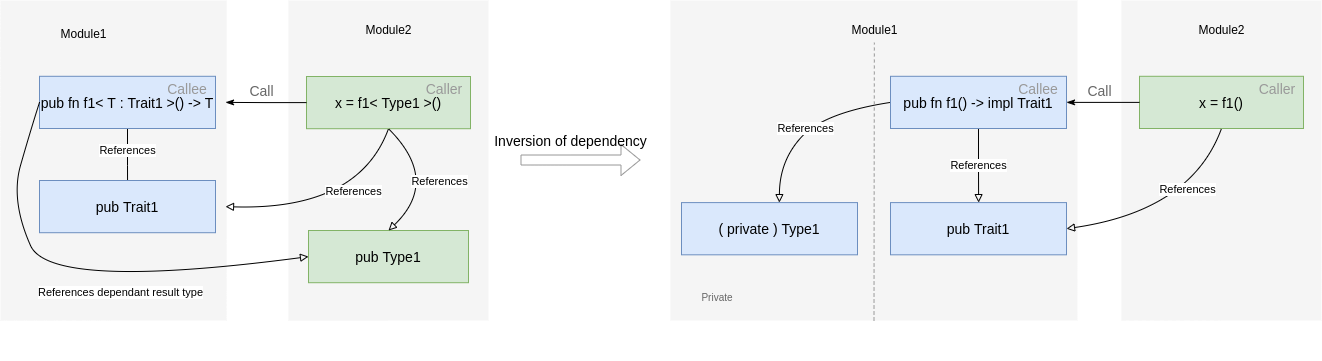

The diagram above was exported from draw.io. Its source (the exported page's mxGraphModel, read from the mxfile embedded in the PNG):
<mxGraphModel dx="2228" dy="743" grid="1" gridSize="10" guides="1" tooltips="1" connect="1" arrows="1" fold="1" page="1" pageScale="1" pageWidth="850" pageHeight="1100" math="0" shadow="0" extFonts="Permanent Marker^https://fonts.googleapis.com/css?family=Permanent+Marker">
  <root>
    <mxCell id="0" />
    <mxCell id="1" parent="0" />
    <mxCell id="jwBYByA6WCBKw2DRyLIt-15" value="" style="group" vertex="1" connectable="0" parent="1">
      <mxGeometry x="671" y="80" width="200" height="320" as="geometry" />
    </mxCell>
    <mxCell id="jwBYByA6WCBKw2DRyLIt-16" value="" style="rounded=0;whiteSpace=wrap;html=1;fillColor=#f5f5f5;fontColor=#333333;strokeColor=none;" vertex="1" parent="jwBYByA6WCBKw2DRyLIt-15">
      <mxGeometry width="200" height="320" as="geometry" />
    </mxCell>
    <mxCell id="jwBYByA6WCBKw2DRyLIt-17" value="Module2" style="text;html=1;strokeColor=none;fillColor=none;align=center;verticalAlign=middle;whiteSpace=wrap;rounded=0;" vertex="1" parent="jwBYByA6WCBKw2DRyLIt-15">
      <mxGeometry x="62.5" y="16.842105263157894" width="75" height="25.263157894736842" as="geometry" />
    </mxCell>
    <mxCell id="jwBYByA6WCBKw2DRyLIt-43" value="x = f1()" style="rounded=0;whiteSpace=wrap;html=1;fontSize=14;fillColor=#d5e8d4;strokeColor=#82b366;" vertex="1" parent="jwBYByA6WCBKw2DRyLIt-15">
      <mxGeometry x="18" y="75.79" width="164" height="52.208000000000006" as="geometry" />
    </mxCell>
    <mxCell id="jwBYByA6WCBKw2DRyLIt-60" value="&lt;font color=&quot;#999999&quot;&gt;Caller&lt;/font&gt;" style="text;html=1;strokeColor=none;fillColor=none;align=center;verticalAlign=middle;whiteSpace=wrap;rounded=0;fontSize=14;fontColor=#666666;" vertex="1" parent="jwBYByA6WCBKw2DRyLIt-15">
      <mxGeometry x="130" y="75.79" width="52" height="24.21" as="geometry" />
    </mxCell>
    <mxCell id="jwBYByA6WCBKw2DRyLIt-14" value="" style="group" vertex="1" connectable="0" parent="1">
      <mxGeometry x="231" y="80" width="440" height="320" as="geometry" />
    </mxCell>
    <mxCell id="jwBYByA6WCBKw2DRyLIt-11" value="" style="rounded=0;whiteSpace=wrap;html=1;fillColor=#f5f5f5;fontColor=#333333;strokeColor=none;" vertex="1" parent="jwBYByA6WCBKw2DRyLIt-14">
      <mxGeometry x="-11" width="406.99999999999994" height="320" as="geometry" />
    </mxCell>
    <mxCell id="jwBYByA6WCBKw2DRyLIt-13" value="Module1" style="text;html=1;strokeColor=none;fillColor=none;align=center;verticalAlign=middle;whiteSpace=wrap;rounded=0;" vertex="1" parent="jwBYByA6WCBKw2DRyLIt-14">
      <mxGeometry x="120.54794520547945" y="16.84210526315789" width="144.65753424657532" height="25.263157894736842" as="geometry" />
    </mxCell>
    <mxCell id="jwBYByA6WCBKw2DRyLIt-9" value="References" style="edgeStyle=orthogonalEdgeStyle;rounded=0;orthogonalLoop=1;jettySize=auto;html=1;startArrow=none;startFill=0;endArrow=block;endFill=0;exitX=0.5;exitY=1;exitDx=0;exitDy=0;" edge="1" parent="jwBYByA6WCBKw2DRyLIt-14" source="jwBYByA6WCBKw2DRyLIt-37">
      <mxGeometry relative="1" as="geometry">
        <mxPoint x="327.25" y="151.57894736842098" as="sourcePoint" />
        <mxPoint x="297.1099999999999" y="202.10526315789468" as="targetPoint" />
      </mxGeometry>
    </mxCell>
    <mxCell id="jwBYByA6WCBKw2DRyLIt-30" value="References&lt;br&gt;" style="curved=1;endArrow=none;html=1;rounded=0;entryX=0;entryY=0.5;entryDx=0;entryDy=0;endFill=0;startArrow=block;startFill=0;exitX=0.5;exitY=0;exitDx=0;exitDy=0;" edge="1" parent="jwBYByA6WCBKw2DRyLIt-14" target="jwBYByA6WCBKw2DRyLIt-37">
      <mxGeometry x="-0.0533" y="3" width="50" height="50" relative="1" as="geometry">
        <mxPoint x="97.91341184010234" y="202.10526315789468" as="sourcePoint" />
        <mxPoint x="223.01369863013716" y="75.78947368421049" as="targetPoint" />
        <Array as="points">
          <mxPoint x="97.9" y="160" />
          <mxPoint x="143" y="112" />
        </Array>
        <mxPoint as="offset" />
      </mxGeometry>
    </mxCell>
    <mxCell id="jwBYByA6WCBKw2DRyLIt-32" value="" style="endArrow=none;dashed=1;html=1;rounded=0;labelBackgroundColor=none;fontSize=10;exitX=0.5;exitY=1;exitDx=0;exitDy=0;strokeColor=#999999;" edge="1" parent="jwBYByA6WCBKw2DRyLIt-14" source="jwBYByA6WCBKw2DRyLIt-11" target="jwBYByA6WCBKw2DRyLIt-13">
      <mxGeometry width="50" height="50" relative="1" as="geometry">
        <mxPoint x="192.87671232876713" y="202.10526315789474" as="sourcePoint" />
        <mxPoint x="253.15068493150685" y="160" as="targetPoint" />
      </mxGeometry>
    </mxCell>
    <mxCell id="jwBYByA6WCBKw2DRyLIt-35" value="&lt;font color=&quot;#666666&quot;&gt;Private&lt;/font&gt;" style="text;html=1;strokeColor=none;fillColor=none;align=center;verticalAlign=middle;whiteSpace=wrap;rounded=0;fontSize=10;" vertex="1" parent="jwBYByA6WCBKw2DRyLIt-14">
      <mxGeometry x="-0.001470096892758858" y="284.1236023391813" width="72.32876712328766" height="25.263157894736842" as="geometry" />
    </mxCell>
    <mxCell id="jwBYByA6WCBKw2DRyLIt-37" value="&lt;span style=&quot;color: rgb(0 , 0 , 0)&quot;&gt;pub fn f1() -&amp;gt; impl Trait1&lt;/span&gt;" style="rounded=0;whiteSpace=wrap;html=1;fontSize=14;fillColor=#dae8fc;strokeColor=#6c8ebf;" vertex="1" parent="jwBYByA6WCBKw2DRyLIt-14">
      <mxGeometry x="208.99999999999997" y="75.79199999999999" width="176" height="52.20800000000001" as="geometry" />
    </mxCell>
    <mxCell id="jwBYByA6WCBKw2DRyLIt-38" value="pub Trait1" style="rounded=0;whiteSpace=wrap;html=1;fontSize=14;fillColor=#dae8fc;strokeColor=#6c8ebf;" vertex="1" parent="jwBYByA6WCBKw2DRyLIt-14">
      <mxGeometry x="208.99999999999997" y="202.104" width="176" height="52.20800000000001" as="geometry" />
    </mxCell>
    <mxCell id="jwBYByA6WCBKw2DRyLIt-39" value="( private ) Type1" style="rounded=0;whiteSpace=wrap;html=1;fontSize=14;fillColor=#dae8fc;strokeColor=#6c8ebf;" vertex="1" parent="jwBYByA6WCBKw2DRyLIt-14">
      <mxGeometry y="202.104" width="176" height="52.20800000000001" as="geometry" />
    </mxCell>
    <mxCell id="jwBYByA6WCBKw2DRyLIt-61" value="&lt;font color=&quot;#999999&quot;&gt;Callee&lt;/font&gt;" style="text;html=1;strokeColor=none;fillColor=none;align=center;verticalAlign=middle;whiteSpace=wrap;rounded=0;fontSize=14;fontColor=#666666;" vertex="1" parent="jwBYByA6WCBKw2DRyLIt-14">
      <mxGeometry x="329.1951219512195" y="75.79000000000002" width="55.804878048780495" height="24.21" as="geometry" />
    </mxCell>
    <mxCell id="jwBYByA6WCBKw2DRyLIt-8" value="References&lt;br&gt;" style="curved=1;endArrow=none;html=1;rounded=0;entryX=0.5;entryY=1;entryDx=0;entryDy=0;endFill=0;startArrow=block;startFill=0;exitX=1;exitY=0.5;exitDx=0;exitDy=0;" edge="1" parent="1" source="jwBYByA6WCBKw2DRyLIt-38" target="jwBYByA6WCBKw2DRyLIt-43">
      <mxGeometry x="0.3567" y="11" width="50" height="50" relative="1" as="geometry">
        <mxPoint x="597.137992469759" y="380.6654405277284" as="sourcePoint" />
        <mxPoint x="750" y="288.1705263157894" as="targetPoint" />
        <Array as="points">
          <mxPoint x="741" y="290" />
        </Array>
        <mxPoint as="offset" />
      </mxGeometry>
    </mxCell>
    <mxCell id="jwBYByA6WCBKw2DRyLIt-59" value="Call" style="edgeStyle=orthogonalEdgeStyle;rounded=0;orthogonalLoop=1;jettySize=auto;html=1;labelBackgroundColor=none;fontSize=14;fontColor=#666666;startArrow=none;startFill=0;endArrow=classicThin;endFill=1;strokeColor=#000000;" edge="1" parent="1" source="jwBYByA6WCBKw2DRyLIt-43" target="jwBYByA6WCBKw2DRyLIt-37">
      <mxGeometry x="0.0975" y="-12" relative="1" as="geometry">
        <mxPoint as="offset" />
      </mxGeometry>
    </mxCell>
    <mxCell id="jwBYByA6WCBKw2DRyLIt-93" value="&lt;font color=&quot;#000000&quot;&gt;Inversion of dependency&lt;/font&gt;" style="shape=flexArrow;endArrow=classic;html=1;rounded=0;labelBackgroundColor=none;fontSize=14;fontColor=#999999;strokeColor=#999999;" edge="1" parent="1">
      <mxGeometry x="-0.1667" y="20" width="50" height="50" relative="1" as="geometry">
        <mxPoint x="70" y="239.5" as="sourcePoint" />
        <mxPoint x="190" y="239.5" as="targetPoint" />
        <mxPoint as="offset" />
      </mxGeometry>
    </mxCell>
    <mxCell id="jwBYByA6WCBKw2DRyLIt-110" value="" style="group" vertex="1" connectable="0" parent="1">
      <mxGeometry x="-162" y="80" width="200" height="360" as="geometry" />
    </mxCell>
    <mxCell id="jwBYByA6WCBKw2DRyLIt-111" value="" style="rounded=0;whiteSpace=wrap;html=1;fillColor=#f5f5f5;fontColor=#333333;strokeColor=none;" vertex="1" parent="jwBYByA6WCBKw2DRyLIt-110">
      <mxGeometry width="200" height="320" as="geometry" />
    </mxCell>
    <mxCell id="jwBYByA6WCBKw2DRyLIt-112" value="Module2" style="text;html=1;strokeColor=none;fillColor=none;align=center;verticalAlign=middle;whiteSpace=wrap;rounded=0;" vertex="1" parent="jwBYByA6WCBKw2DRyLIt-110">
      <mxGeometry x="62.5" y="16.842105263157894" width="75" height="25.263157894736842" as="geometry" />
    </mxCell>
    <mxCell id="jwBYByA6WCBKw2DRyLIt-113" value="x = f1&amp;lt; Type1 &amp;gt;()" style="rounded=0;whiteSpace=wrap;html=1;fontSize=14;fillColor=#d5e8d4;strokeColor=#82b366;" vertex="1" parent="jwBYByA6WCBKw2DRyLIt-110">
      <mxGeometry x="18" y="76" width="164" height="52.208000000000006" as="geometry" />
    </mxCell>
    <mxCell id="jwBYByA6WCBKw2DRyLIt-114" value="&lt;font color=&quot;#999999&quot;&gt;Caller&lt;/font&gt;" style="text;html=1;strokeColor=none;fillColor=none;align=center;verticalAlign=middle;whiteSpace=wrap;rounded=0;fontSize=14;fontColor=#666666;" vertex="1" parent="jwBYByA6WCBKw2DRyLIt-110">
      <mxGeometry x="130" y="75.79" width="52" height="24.21" as="geometry" />
    </mxCell>
    <mxCell id="jwBYByA6WCBKw2DRyLIt-103" value="pub Type1" style="rounded=0;whiteSpace=wrap;html=1;fontSize=14;fillColor=#d5e8d4;strokeColor=#82b366;" vertex="1" parent="jwBYByA6WCBKw2DRyLIt-110">
      <mxGeometry x="20" y="230" width="160" height="52.21" as="geometry" />
    </mxCell>
    <mxCell id="jwBYByA6WCBKw2DRyLIt-117" value="References&lt;br&gt;" style="curved=1;endArrow=none;html=1;rounded=0;entryX=0.5;entryY=1;entryDx=0;entryDy=0;endFill=0;startArrow=block;startFill=0;exitX=0.5;exitY=0;exitDx=0;exitDy=0;" edge="1" parent="jwBYByA6WCBKw2DRyLIt-110" source="jwBYByA6WCBKw2DRyLIt-103" target="jwBYByA6WCBKw2DRyLIt-113">
      <mxGeometry x="-0.0221" width="50" height="50" relative="1" as="geometry">
        <mxPoint x="-53" y="216.10799999999995" as="sourcePoint" />
        <mxPoint x="110" y="138.20800000000008" as="targetPoint" />
        <Array as="points">
          <mxPoint x="152" y="180" />
        </Array>
        <mxPoint as="offset" />
      </mxGeometry>
    </mxCell>
    <mxCell id="jwBYByA6WCBKw2DRyLIt-120" value="" style="rounded=0;whiteSpace=wrap;html=1;fillColor=#f5f5f5;fontColor=#333333;strokeColor=none;" vertex="1" parent="1">
      <mxGeometry x="-450" y="80" width="226" height="320" as="geometry" />
    </mxCell>
    <mxCell id="jwBYByA6WCBKw2DRyLIt-121" value="Module1" style="text;html=1;strokeColor=none;fillColor=none;align=center;verticalAlign=middle;whiteSpace=wrap;rounded=0;" vertex="1" parent="1">
      <mxGeometry x="-439.33205479452056" y="100.00210526315789" width="144.65753424657532" height="25.263157894736842" as="geometry" />
    </mxCell>
    <mxCell id="jwBYByA6WCBKw2DRyLIt-122" value="References" style="edgeStyle=orthogonalEdgeStyle;rounded=0;orthogonalLoop=1;jettySize=auto;html=1;startArrow=none;startFill=0;endArrow=block;endFill=0;exitX=0.5;exitY=1;exitDx=0;exitDy=0;" edge="1" parent="1" source="jwBYByA6WCBKw2DRyLIt-123">
      <mxGeometry x="-0.4071" relative="1" as="geometry">
        <mxPoint x="97.25" y="-208.42105263157902" as="sourcePoint" />
        <mxPoint x="-322.8900000000003" y="282.10526315789457" as="targetPoint" />
        <mxPoint as="offset" />
      </mxGeometry>
    </mxCell>
    <mxCell id="jwBYByA6WCBKw2DRyLIt-123" value="&lt;span style=&quot;color: rgb(0 , 0 , 0)&quot;&gt;pub fn f1&amp;lt; T : Trait1&amp;nbsp;&amp;gt;() -&amp;gt; T&lt;/span&gt;" style="rounded=0;whiteSpace=wrap;html=1;fontSize=14;fillColor=#dae8fc;strokeColor=#6c8ebf;" vertex="1" parent="1">
      <mxGeometry x="-411" y="155.79199999999997" width="176" height="52.20800000000001" as="geometry" />
    </mxCell>
    <mxCell id="jwBYByA6WCBKw2DRyLIt-124" value="pub Trait1" style="rounded=0;whiteSpace=wrap;html=1;fontSize=14;fillColor=#dae8fc;strokeColor=#6c8ebf;" vertex="1" parent="1">
      <mxGeometry x="-411" y="260.004" width="176" height="52.20800000000001" as="geometry" />
    </mxCell>
    <mxCell id="jwBYByA6WCBKw2DRyLIt-125" value="&lt;font color=&quot;#999999&quot;&gt;Callee&lt;/font&gt;" style="text;html=1;strokeColor=none;fillColor=none;align=center;verticalAlign=middle;whiteSpace=wrap;rounded=0;fontSize=14;fontColor=#666666;" vertex="1" parent="1">
      <mxGeometry x="-290.8048780487805" y="155.79000000000002" width="55.804878048780495" height="24.21" as="geometry" />
    </mxCell>
    <mxCell id="jwBYByA6WCBKw2DRyLIt-115" value="Call" style="edgeStyle=orthogonalEdgeStyle;rounded=0;orthogonalLoop=1;jettySize=auto;html=1;labelBackgroundColor=none;fontSize=14;fontColor=#666666;startArrow=none;startFill=0;endArrow=classicThin;endFill=1;strokeColor=#000000;entryX=1;entryY=0.5;entryDx=0;entryDy=0;" edge="1" parent="1" source="jwBYByA6WCBKw2DRyLIt-113">
      <mxGeometry x="0.0975" y="-12" relative="1" as="geometry">
        <mxPoint as="offset" />
        <mxPoint x="-225" y="181.89599999999996" as="targetPoint" />
      </mxGeometry>
    </mxCell>
    <mxCell id="jwBYByA6WCBKw2DRyLIt-116" value="References&lt;br&gt;" style="curved=1;endArrow=none;html=1;rounded=0;entryX=0.5;entryY=1;entryDx=0;entryDy=0;endFill=0;startArrow=block;startFill=0;exitX=1;exitY=0.5;exitDx=0;exitDy=0;" edge="1" parent="1" target="jwBYByA6WCBKw2DRyLIt-113">
      <mxGeometry x="0.3567" y="11" width="50" height="50" relative="1" as="geometry">
        <mxPoint x="-225" y="286.10799999999995" as="sourcePoint" />
        <mxPoint x="-83" y="288.1705263157894" as="targetPoint" />
        <Array as="points">
          <mxPoint x="-92" y="290" />
        </Array>
        <mxPoint as="offset" />
      </mxGeometry>
    </mxCell>
    <mxCell id="jwBYByA6WCBKw2DRyLIt-98" value="References dependant result type" style="curved=1;endArrow=none;html=1;rounded=0;entryX=0;entryY=0.5;entryDx=0;entryDy=0;endFill=0;startArrow=block;startFill=0;exitX=0;exitY=0.5;exitDx=0;exitDy=0;" edge="1" parent="1" target="jwBYByA6WCBKw2DRyLIt-123" source="jwBYByA6WCBKw2DRyLIt-103">
      <mxGeometry x="-0.1727" y="11" width="50" height="50" relative="1" as="geometry">
        <mxPoint x="-512.0865881598977" y="282.1052631578947" as="sourcePoint" />
        <mxPoint x="-401" y="181.89599999999996" as="targetPoint" />
        <Array as="points">
          <mxPoint x="-400" y="370" />
          <mxPoint x="-440" y="280" />
          <mxPoint x="-420" y="210" />
        </Array>
        <mxPoint as="offset" />
      </mxGeometry>
    </mxCell>
  </root>
</mxGraphModel>